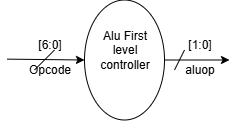

The diagram above was exported from draw.io. Its source (the exported page's mxGraphModel, read from the mxfile embedded in the PNG):
<mxGraphModel dx="417" dy="271" grid="1" gridSize="10" guides="1" tooltips="1" connect="1" arrows="1" fold="1" page="1" pageScale="1" pageWidth="850" pageHeight="1100" math="0" shadow="0">
  <root>
    <mxCell id="0" />
    <mxCell id="1" parent="0" />
    <mxCell id="OdyMr9Be9Da9EB4sF8cL-8" edge="1" parent="1" style="endArrow=classic;html=1;rounded=0;entryX=0.5;entryY=0;entryDx=0;entryDy=0;" target="S0qbFBk0AJiw6J7UwE8N-1" value="">
      <mxGeometry height="50" relative="1" width="50" as="geometry">
        <mxPoint x="210" y="349.13" as="sourcePoint" />
        <mxPoint x="280" y="350" as="targetPoint" />
      </mxGeometry>
    </mxCell>
    <mxCell id="OdyMr9Be9Da9EB4sF8cL-9" edge="1" parent="1" style="endArrow=classic;html=1;rounded=0;" value="">
      <mxGeometry height="50" relative="1" width="50" as="geometry">
        <mxPoint x="345" y="350" as="sourcePoint" />
        <mxPoint x="432.5" y="350" as="targetPoint" />
      </mxGeometry>
    </mxCell>
    <mxCell id="OdyMr9Be9Da9EB4sF8cL-10" parent="1" style="text;html=1;whiteSpace=wrap;strokeColor=none;fillColor=none;align=center;verticalAlign=middle;rounded=0;" value="Opcode" vertex="1">
      <mxGeometry height="10" width="40" x="232.5" y="355" as="geometry" />
    </mxCell>
    <mxCell id="OdyMr9Be9Da9EB4sF8cL-14" parent="1" style="text;html=1;whiteSpace=wrap;strokeColor=none;fillColor=none;align=center;verticalAlign=middle;rounded=0;" value="aluop" vertex="1">
      <mxGeometry height="10" width="30" x="387.5" y="355" as="geometry" />
    </mxCell>
    <mxCell id="OdyMr9Be9Da9EB4sF8cL-15" edge="1" parent="1" style="endArrow=none;html=1;rounded=0;" value="">
      <mxGeometry height="50" relative="1" width="50" as="geometry">
        <mxPoint x="237.5" y="360" as="sourcePoint" />
        <mxPoint x="257.5" y="340" as="targetPoint" />
      </mxGeometry>
    </mxCell>
    <mxCell id="OdyMr9Be9Da9EB4sF8cL-16" parent="1" style="text;html=1;whiteSpace=wrap;strokeColor=none;fillColor=none;align=center;verticalAlign=middle;rounded=0;" value="[6:0]" vertex="1">
      <mxGeometry height="10" width="30" x="237.5" y="330" as="geometry" />
    </mxCell>
    <mxCell id="OdyMr9Be9Da9EB4sF8cL-17" edge="1" parent="1" style="endArrow=none;html=1;rounded=0;" value="">
      <mxGeometry height="50" relative="1" width="50" as="geometry">
        <mxPoint x="377.5" y="360" as="sourcePoint" />
        <mxPoint x="387.5" y="340" as="targetPoint" />
      </mxGeometry>
    </mxCell>
    <mxCell id="OdyMr9Be9Da9EB4sF8cL-18" parent="1" style="text;html=1;whiteSpace=wrap;strokeColor=none;fillColor=none;align=center;verticalAlign=middle;rounded=0;" value="[1:0]" vertex="1">
      <mxGeometry height="10" width="30" x="387.5" y="330" as="geometry" />
    </mxCell>
    <mxCell id="S0qbFBk0AJiw6J7UwE8N-1" parent="1" style="ellipse;whiteSpace=wrap;html=1;rotation=-90;" value="" vertex="1">
      <mxGeometry height="80" width="120" x="267.5" y="310" as="geometry" />
    </mxCell>
    <mxCell id="S0qbFBk0AJiw6J7UwE8N-2" parent="1" style="text;html=1;whiteSpace=wrap;strokeColor=none;fillColor=none;align=center;verticalAlign=middle;rounded=0;" value="Alu First level&lt;br&gt;&lt;div&gt;controller&lt;/div&gt;" vertex="1">
      <mxGeometry height="30" width="60" x="297.5" y="325" as="geometry" />
    </mxCell>
  </root>
</mxGraphModel>